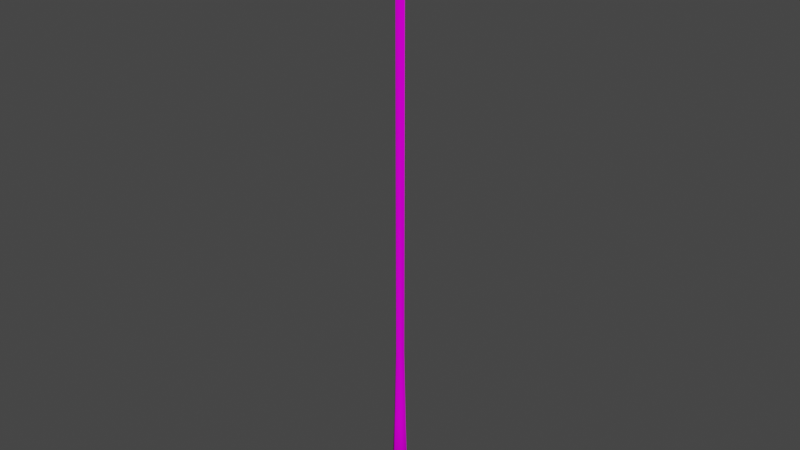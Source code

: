 # Source: rope.blend  (saved by Blender 3.5.10; exported with 4.5.12 LTS)
import bpy
from mathutils import Matrix  # noqa: F401  (used for matrix-valued properties, if any)

bpy.ops.wm.read_factory_settings(use_empty=True)
scene = bpy.context.scene
scene.name = 'Scene'

# ---- collections
col_collection = bpy.data.collections.new('Collection'); scene.collection.children.link(col_collection)

# ---- images (referenced by path relative to the original .blend; pixels are not part of the script)
import os
ASSET_DIR = os.environ.get("B2B_ASSET_DIR", "")  # directory of the original .blend (textures are referenced by path, not embedded)
HERE = os.path.dirname(os.path.abspath(__file__))  # packed textures are extracted next to this script under _unpacked/

def load_image(name, relpath, width, height, colorspace="sRGB"):
    """Load a texture the original file referenced (path relative to the .blend, or extracted next to this script)."""
    p = next((c for c in (os.path.join(HERE, relpath), os.path.join(ASSET_DIR, relpath)) if relpath and os.path.exists(c)), "")
    if p:
        img = bpy.data.images.load(p, check_existing=True)
        img.name = name
    else:  # same state as the original file: an image datablock whose file is absent (Cycles renders it pink)
        img = bpy.data.images.new(name, width, height)
        img.source = "FILE"
        img.filepath = "//" + (relpath or name)
    img.colorspace_settings.name = colorspace
    return img
img_rope01_png = load_image('rope01.png', 'gmk_rope_c/rope01.png', 1024, 1024, 'sRGB')

# ---- materials (node trees are filled in below, after node groups)
mat_rope01 = bpy.data.materials.new('rope01')
mat_rope01.surface_render_method = 'BLENDED'
mat_rope01.blend_method = 'BLEND'
mat_rope01.use_transparency_overlap = False
mat_rope01.show_transparent_back = False
mat_rope01.use_transparent_shadow = False
mat_rope01.diffuse_color = (0.7843, 0.7843, 0.7843, 1.0)
mat_rope01.roughness = 1.0

# ---- material node trees
mat_rope01.use_nodes = True; mat_rope01.node_tree.nodes.clear()
_N = mat_rope01.node_tree.nodes; _L = mat_rope01.node_tree.links
n0 = _N.new('ShaderNodeBsdfPrincipled'); n0.name = 'Principled BSDF'; n0.location = (0, 300)
n0.distribution = 'GGX'
n0.subsurface_method = 'RANDOM_WALK_SKIN'
n0.inputs[2].default_value = 1.0
n0.inputs[3].default_value = 1.45
n0.inputs[13].default_value = 0.0
n0.inputs[27].default_value = (0.0, 0.0, 0.0, 1.0)
n0.inputs[28].default_value = 1.0
n1 = _N.new('ShaderNodeOutputMaterial'); n1.name = 'Material Output'; n1.location = (280, 300)
n2 = _N.new('ShaderNodeTexImage'); n2.name = 'Image Texture'; n2.location = (-480, 300)
n2.image = img_rope01_png
n3 = _N.new('ShaderNodeTexImage'); n3.name = 'Image Texture.001'; n3.location = (-480, 0)
n3.image = img_rope01_png
_L.new(n2.outputs[0], n0.inputs[0])
_L.new(n3.outputs[1], n0.inputs[4])
_L.new(n0.outputs[0], n1.inputs[0])
n1.is_active_output = True

# ---- world
world_world = bpy.data.worlds.new('World'); scene.world = world_world
world_world.use_nodes = True; world_world.node_tree.nodes.clear()
_N = world_world.node_tree.nodes; _L = world_world.node_tree.links
n0 = _N.new('ShaderNodeOutputWorld'); n0.name = 'World Output'; n0.location = (300, 300)
n1 = _N.new('ShaderNodeBackground'); n1.name = 'Background'; n1.location = (10, 300)
n1.inputs[0].default_value = (0.05088, 0.05088, 0.05088, 1.0)
_L.new(n1.outputs[0], n0.inputs[0])
n0.is_active_output = True
world_world.color = (0.05088, 0.05088, 0.05088)
world_world.use_sun_shadow = False
world_world.sun_shadow_jitter_overblur = 0.0

# ---- meshes
me_gmk_rope_c = bpy.data.meshes.new('gmk_rope_c')
me_gmk_rope_c.from_pydata([(0.0, 0.04712, 0.0), (0.04712, 0.0, 0.0), (0.0, 0.04712, -4.094), (0.04712, 0.0, -4.094), (0.0, 0.06714, -4.859), (0.06714, 0.0, -4.859), (0.0, 0.09717, -5.625), (0.09717, 0.0, -5.625), (0.0, -0.04712, 0.0), (-0.04712, 0.0, 0.0), (0.0, -0.04712, -4.094), (-0.04712, 0.0, -4.094), (0.0, -0.06714, -4.859), (-0.06714, 0.0, -4.859), (0.0, -0.09717, -5.625), (-0.09717, 0.0, -5.625), (0.04712, 0.0, 0.0), (0.0, -0.04712, 0.0), (0.04712, 0.0, -4.094), (0.0, -0.04712, -4.094), (0.06714, 0.0, -4.859), (0.0, -0.06714, -4.859), (0.09717, 0.0, -5.625), (0.0, -0.09717, -5.625), (-0.04712, 0.0, 0.0), (0.0, 0.04712, 0.0), (-0.04712, 0.0, -4.094), (0.0, 0.04712, -4.094), (-0.06714, 0.0, -4.859), (0.0, 0.06714, -4.859), (-0.09717, 0.0, -5.625), (0.0, 0.09717, -5.625), (0.09717, 0.0, -5.625), (0.0, -0.09717, -5.625), (0.0, 0.0, -5.692), (-0.09717, 0.0, -5.625), (0.0, 0.09717, -5.625), (0.0, 0.04712, 0.0), (-0.04712, 0.0, 0.0), (0.0, -0.04712, 0.0), (0.04712, 0.0, 0.0), (0.0, 0.09717, -5.625), (0.09717, 0.0, -5.625), (0.0, 0.0, -5.692)], [], [(0, 1, 2), (1, 3, 2), (2, 3, 4), (3, 5, 4), (4, 5, 6), (5, 7, 6), (8, 9, 10), (9, 11, 10), (10, 11, 12), (11, 13, 12), (12, 13, 14), (13, 15, 14), (16, 17, 18), (17, 19, 18), (18, 19, 20), (19, 21, 20), (20, 21, 22), (21, 23, 22), (24, 25, 26), (25, 27, 26), (26, 27, 28), (27, 29, 28), (28, 29, 30), (29, 31, 30), (32, 33, 34), (33, 35, 34), (34, 35, 36), (37, 38, 39, 40), (41, 42, 43)])
_uv = me_gmk_rope_c.uv_layers.new(name='UVMap')
_uv.uv.foreach_set('vector', [0.9336, -0.5625, 0.9336, -0.3438, 0.3789, -0.5625, 0.9336, -0.3438, 0.3789, -0.3438, 0.3789, -0.5625, 0.3789, -0.5625, 0.3789, -0.3438, 0.2695, -0.5312, 0.3789, -0.3438, 0.2695, -0.2812, 0.2695, -0.5312, 0.2695, -0.5312, 0.2695, -0.2812, 0.07812, -0.5312, 0.2695, -0.2812, 0.07812, -0.2812, 0.07812, -0.5312, 0.9336, -0.9688, 0.9336, -0.7812, 0.3789, -0.9688, 0.9336, -0.7812, 0.3789, -0.7812, 0.3789, -0.9688, 0.3789, -0.9688, 0.3789, -0.7812, 0.2695, -0.9688, 0.3789, -0.7812, 0.2695, -0.7812, 0.2695, -0.9688, 0.2695, -0.9688, 0.2695, -0.7812, 0.07812, -0.9688, 0.2695, -0.7812, 0.07812, -0.7812, 0.07812, -0.9688, 0.9336, -0.3438, 0.9336, -0.125, 0.3789, -0.3438, 0.9336, -0.125, 0.3789, -0.125, 0.3789, -0.3438, 0.3789, -0.3438, 0.3789, -0.125, 0.2695, -0.2812, 0.3789, -0.125, 0.2695, -0.0625, 0.2695, -0.2812, 0.2695, -0.2812, 0.2695, -0.0625, 0.07812, -0.2812, 0.2695, -0.0625, 0.07812, -0.03125, 0.07812, -0.2812, 0.9336, -0.7812, 0.9336, -0.5625, 0.3789, -0.7812, 0.9336, -0.5625, 0.3789, -0.5625, 0.3789, -0.7812, 0.3789, -0.7812, 0.3789, -0.5625, 0.2695, -0.7812, 0.3789, -0.5625, 0.2695, -0.5312, 0.2695, -0.7812, 0.2695, -0.7812, 0.2695, -0.5312, 0.07812, -0.7812, 0.2695, -0.5312, 0.07812, -0.5312, 0.07812, -0.7812, 0.03906, -0.2188, 0.003906, -0.5312, 0.03906, -0.5312, 0.003906, -0.5312, 0.03906, -0.8125, 0.03906, -0.5312, 0.03906, -0.5312, 0.03906, -0.8125, 0.07812, -0.5312, 0.9648, -0.5625, 0.9336, -0.7812, 0.9648, -0.9688, 0.9961, -0.7812, 0.07812, -0.5312, 0.03906, -0.2188, 0.03906, -0.5312])
me_gmk_rope_c.materials.append(mat_rope01)
me_gmk_rope_c.update()
me_gmk_rope_c.normals_split_custom_set([tuple(v) for v in zip(*[iter([0.7071, 0.7071, 0.0, 0.7071, 0.7071, 0.0, 2.137e-05, 0.9999, 0.01366, 0.7071, 0.7071, 0.0, 0.9999, 2.137e-05, 0.01366, 2.238e-05, 0.9999, 0.01373, -1.961e-05, 0.9999, 0.01354, 0.9999, -2.146e-05, 0.01369, 2.22e-05, 0.9994, 0.03326, 0.9999, -2.086e-05, 0.01364, 0.9994, 2.205e-05, 0.03324, 2.205e-05, 0.9994, 0.03324, -6.966e-06, 0.9994, 0.03322, 0.9994, -7.272e-06, 0.03328, 1.55e-05, 0.8685, -0.4957, 0.9994, -7.302e-06, 0.03328, 0.8685, 1.52e-05, -0.4957, 4.47e-07, 0.8685, -0.4957, 2.402e-05, -1.0, -3.378e-05, -0.7071, -0.7071, 0.0, -2.137e-05, -0.9999, 0.01366, -0.7071, -0.7071, 0.0, -0.9999, -2.137e-05, 0.01366, -2.095e-05, -0.9999, 0.01363, 2.087e-05, -0.9999, 0.01364, -0.9999, 2.146e-05, 0.01369, -2.125e-05, -0.9995, 0.03312, -0.9999, 2.086e-05, 0.01364, -0.9995, -2.138e-05, 0.03313, -2.205e-05, -0.9994, 0.03324, 6.358e-06, -0.9995, 0.03312, -0.9994, 6.676e-06, 0.03317, -1.55e-05, -0.8685, -0.4957, -0.9995, 6.557e-06, 0.03315, -0.8685, -1.52e-05, -0.4957, -4.47e-07, -0.8685, -0.4957, 0.7071, -0.7071, 0.0, -2.399e-05, -1.0, 4.441e-05, 0.9999, -2.137e-05, 0.01366, -2.402e-05, -1.0, -2.414e-06, 2.137e-05, -0.9999, 0.01366, 0.9999, -2.238e-05, 0.01373, 0.9999, 1.961e-05, 0.01354, -2.146e-05, -0.9999, 0.01369, 0.9994, -2.22e-05, 0.03326, -2.086e-05, -0.9999, 0.01364, 2.138e-05, -0.9995, 0.03313, 0.9994, -2.205e-05, 0.03324, 0.9994, 6.966e-06, 0.03322, -6.676e-06, -0.9994, 0.03317, 0.8685, -1.55e-05, -0.4957, -6.557e-06, -0.9995, 0.03315, 1.52e-05, -0.8685, -0.4957, 0.8685, -4.47e-07, -0.4957, -0.7071, 0.7071, 0.0, -0.7071, 0.7071, 0.0, -0.9999, 2.137e-05, 0.01366, -0.7071, 0.7071, 0.0, -2.137e-05, 0.9999, 0.01366, -0.9999, 2.095e-05, 0.01363, -0.9999, -2.087e-05, 0.01364, 2.146e-05, 0.9999, 0.01369, -0.9995, 2.125e-05, 0.03312, 2.086e-05, 0.9999, 0.01364, -2.205e-05, 0.9994, 0.03324, -0.9994, 2.205e-05, 0.03324, -0.9995, -6.358e-06, 0.03312, 7.272e-06, 0.9994, 0.03328, -0.8685, 1.55e-05, -0.4957, 7.302e-06, 0.9994, 0.03328, -1.52e-05, 0.8685, -0.4957, -0.8685, 4.47e-07, -0.4957, 0.8685, -2.095e-05, -0.4957, 1.615e-05, -0.8685, -0.4957, 4.004e-05, 1.571e-05, -1.0, -2.095e-05, -0.8685, -0.4957, -0.8685, -1.615e-05, -0.4957, 1.571e-05, -4.004e-05, -1.0, -4.004e-05, -1.571e-05, -1.0, -0.8685, 2.095e-05, -0.4957, -1.615e-05, 0.8685, -0.4957, 0.0, 0.0, 1.0, 0.0, 0.0, 1.0, 0.0, 0.0, 1.0, 0.0, 0.0, 1.0, 2.095e-05, 0.8685, -0.4957, 0.8685, 1.615e-05, -0.4957, -1.571e-05, 4.004e-05, -1.0])] * 3)])

# ---- objects
ob_gmk_rope_c = bpy.data.objects.new('gmk_rope_c', me_gmk_rope_c)

# ---- transforms, parenting, visibility, modifiers, constraints
ob_gmk_rope_c.location = (0.0, 0.0, 2.991)

# ---- collection membership
col_collection.objects.link(ob_gmk_rope_c)

# ---- scene / render settings (as saved in the file)
scene.frame_start = 1; scene.frame_end = 250; scene.frame_set(1)
scene.render.engine = 'BLENDER_EEVEE_NEXT'
scene.cycles.sampling_pattern = 'TABULATED_SOBOL'
scene.view_settings.view_transform = 'Filmic'
bpy.context.view_layer.update()

# ---- added for rendering (the .blend has no active camera and no usable light): camera, sun
cam_auto = bpy.data.cameras.new('AutoCamera')
cam_auto.lens = 50.0
cam_auto.sensor_width = 36.0
cam_auto.clip_end = 1000.0
ob_auto_camera = bpy.data.objects.new('AutoCamera', cam_auto)
scene.collection.objects.link(ob_auto_camera)
ob_auto_camera.location = (5.27287, -6.32744, 4.36331)
ob_auto_camera.rotation_euler = (1.09748, -7.21219e-08, 0.694738)
scene.camera = ob_auto_camera
light_auto_sun = bpy.data.lights.new('AutoSun', 'SUN')
light_auto_sun.energy = 3.0
light_auto_sun.angle = 0.0523599
ob_auto_sun = bpy.data.objects.new('AutoSun', light_auto_sun)
scene.collection.objects.link(ob_auto_sun)
ob_auto_sun.rotation_euler = (0.872665, 0.174533, 0.523599)
bpy.context.view_layer.update()
